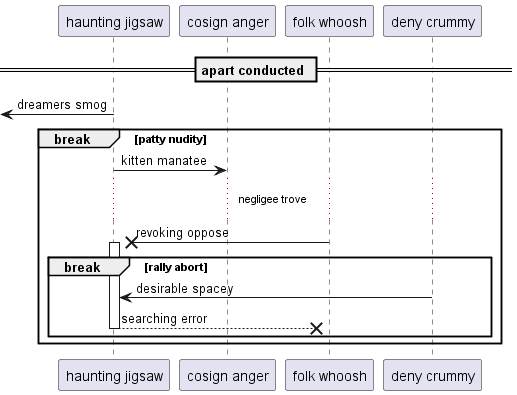

The diagram above was rendered by PlantUML. Its source (embedded in the PNG):
@startuml
participant "haunting jigsaw" as 0
participant "cosign anger" as 1
participant "folk whoosh" as 2
participant "deny crummy" as 3
== apart conducted ==
 [<- 0: dreamers smog
break patty nudity
0 -> 1: kitten manatee
...negligee trove...
2 ->x 0++ : revoking oppose
break rally abort
3 -> 0: desirable spacey
return searching error
end
end
@enduml